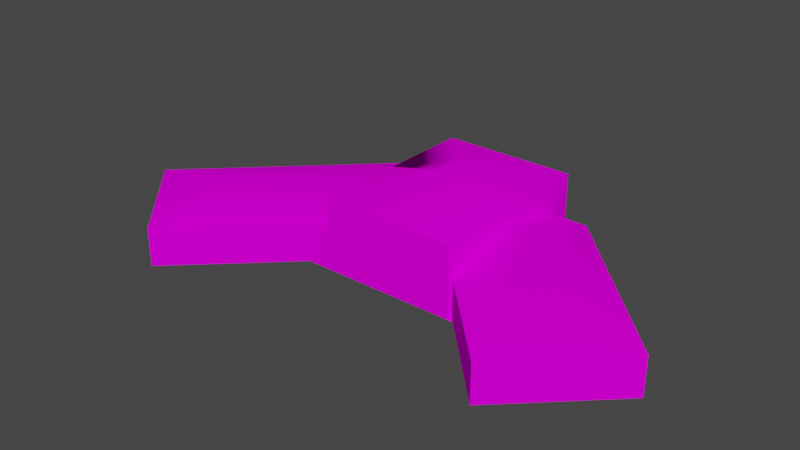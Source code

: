# Source: object.blend  (saved by Blender 2.82.7; exported with 4.5.12 LTS)
import bpy
from mathutils import Matrix  # noqa: F401  (used for matrix-valued properties, if any)

bpy.ops.wm.read_factory_settings(use_empty=True)
scene = bpy.context.scene
scene.name = 'Scene'

# ---- collections
col_collection = bpy.data.collections.new('Collection'); scene.collection.children.link(col_collection)

# ---- images (referenced by path relative to the original .blend; pixels are not part of the script)
import os
ASSET_DIR = os.environ.get("B2B_ASSET_DIR", "")  # directory of the original .blend (textures are referenced by path, not embedded)
HERE = os.path.dirname(os.path.abspath(__file__))  # packed textures are extracted next to this script under _unpacked/

def load_image(name, relpath, width, height, colorspace="sRGB"):
    """Load a texture the original file referenced (path relative to the .blend, or extracted next to this script)."""
    p = next((c for c in (os.path.join(HERE, relpath), os.path.join(ASSET_DIR, relpath)) if relpath and os.path.exists(c)), "")
    if p:
        img = bpy.data.images.load(p, check_existing=True)
        img.name = name
    else:  # same state as the original file: an image datablock whose file is absent (Cycles renders it pink)
        img = bpy.data.images.new(name, width, height)
        img.source = "FILE"
        img.filepath = "//" + (relpath or name)
    img.colorspace_settings.name = colorspace
    return img
img_kbkvadmin_png = load_image('KBKVadmin.png', 'KBKVadmin.png', 1024, 1024, 'sRGB')

# ---- materials (node trees are filled in below, after node groups)
mat_default_010 = bpy.data.materials.new('Default.010')
mat_default_010.use_transparent_shadow = False
mat_default_010.diffuse_color = (1.0, 1.0, 1.0, 1.0)
mat_default_010.roughness = 0.0
mat_default_010.specular_intensity = 0.0

# ---- node groups
ng_auto_smooth = bpy.data.node_groups.new('Auto Smooth', 'GeometryNodeTree')
_s = ng_auto_smooth.interface.new_socket(name='Geometry', in_out='OUTPUT', socket_type='NodeSocketGeometry')
_s = ng_auto_smooth.interface.new_socket(name='Geometry', in_out='INPUT', socket_type='NodeSocketGeometry')
_s = ng_auto_smooth.interface.new_socket(name='Angle', in_out='INPUT', socket_type='NodeSocketFloat')
_s.subtype = 'ANGLE'
_s.min_value = 0.0
_s.max_value = 3.142
ng_auto_smooth.is_modifier = True
_N = ng_auto_smooth.nodes; _L = ng_auto_smooth.links
n0 = _N.new('NodeGroupOutput'); n0.name = 'Group Output'; n0.location = (480, -100)
n1 = _N.new('NodeGroupInput'); n1.name = 'Group Input'; n1.location = (-420, -300)
n2 = _N.new('NodeGroupInput'); n2.name = 'Group Input.001'; n2.location = (-60, -100)
n3 = _N.new('GeometryNodeSetShadeSmooth'); n3.name = 'Set Shade Smooth'; n3.location = (120, -100)
n3.domain = 'EDGE'
n4 = _N.new('GeometryNodeSetShadeSmooth'); n4.name = 'Set Shade Smooth.001'; n4.location = (300, -100)
n5 = _N.new('GeometryNodeInputMeshEdgeAngle'); n5.name = 'Edge Angle'; n5.location = (-420, -220)
n6 = _N.new('GeometryNodeInputEdgeSmooth'); n6.name = 'Is Edge Smooth'; n6.location = (-60, -160)
n7 = _N.new('GeometryNodeInputShadeSmooth'); n7.name = 'Is Face Smooth'; n7.location = (-240, -340)
n8 = _N.new('FunctionNodeBooleanMath'); n8.name = 'Boolean Math'; n8.location = (-60, -220)
n9 = _N.new('FunctionNodeCompare'); n9.name = 'Compare'; n9.location = (-240, -180)
n9.operation = 'LESS_EQUAL'
_L.new(n5.outputs[0], n9.inputs[0])
_L.new(n4.outputs[0], n0.inputs[0])
_L.new(n1.outputs[1], n9.inputs[1])
_L.new(n9.outputs[0], n8.inputs[0])
_L.new(n7.outputs[0], n8.inputs[1])
_L.new(n2.outputs[0], n3.inputs[0])
_L.new(n6.outputs[0], n3.inputs[1])
_L.new(n3.outputs[0], n4.inputs[0])
_L.new(n8.outputs[0], n3.inputs[2])
n0.is_active_output = True

# ---- material node trees
mat_default_010.use_nodes = True; mat_default_010.node_tree.nodes.clear()
_N = mat_default_010.node_tree.nodes; _L = mat_default_010.node_tree.links
n0 = _N.new('ShaderNodeOutputMaterial'); n0.name = 'Material Output'; n0.location = (300, 300)
n1 = _N.new('ShaderNodeBsdfPrincipled'); n1.name = 'Principled BSDF'; n1.location = (10, 300)
n1.distribution = 'GGX'
n1.subsurface_method = 'BURLEY'
n1.inputs[3].default_value = 1.45
n1.inputs[13].default_value = 0.0
n1.inputs[27].default_value = (0.0, 0.0, 0.0, 1.0)
n1.inputs[28].default_value = 1.0
n2 = _N.new('ShaderNodeTexImage'); n2.name = 'Image Texture'; n2.location = (0, 0)
n2.image = img_kbkvadmin_png
_L.new(n1.outputs[0], n0.inputs[0])
_L.new(n2.outputs[0], n1.inputs[0])
n0.is_active_output = True

# ---- world
world_world = bpy.data.worlds.new('World'); scene.world = world_world
world_world.use_nodes = True; world_world.node_tree.nodes.clear()
_N = world_world.node_tree.nodes; _L = world_world.node_tree.links
n0 = _N.new('ShaderNodeOutputWorld'); n0.name = 'World Output'; n0.location = (300, 300)
n1 = _N.new('ShaderNodeBackground'); n1.name = 'Background'; n1.location = (10, 300)
n1.inputs[0].default_value = (0.05088, 0.05088, 0.05088, 1.0)
_L.new(n1.outputs[0], n0.inputs[0])
n0.is_active_output = True
world_world.color = (0.05088, 0.05088, 0.05088)
world_world.use_sun_shadow = False
world_world.sun_shadow_jitter_overblur = 0.0

# ---- meshes
me_poly_os_0_009 = bpy.data.meshes.new('poly_os=0.009')
me_poly_os_0_009.from_pydata([(-12.88, -0.63, 9.566), (-12.88, -4.21, 9.566), (7.958, -0.63, -13.14), (-4.672, -4.21, -10.91), (11.38, -4.21, -10.91), (17.37, -4.21, -4.658), (7.958, -0.63, -10.91), (11.38, -0.63, -10.91), (7.958, -0.63, 3.211), (-4.672, -0.102, 1.382), (-5.903, 1.16, -4.54), (-4.672, 2.39, -4.54), (-6.868, -0.63, 3.859), (-16.65, -0.63, 13.14), (17.37, -0.63, -4.658), (8.552, -0.63, 3.859), (-8.992, -0.63, -10.91), (9.647, 1.16, -4.54), (-24.93, -0.63, 4.408), (-15.86, 1.16, 4.853), (7.958, 1.16, -4.54), (-4.672, 1.16, -4.54), (17.2, 1.16, 3.153), (1.643, 2.39, -4.54), (7.958, 2.39, -13.14), (-4.672, 2.4, -4.54), (1.643, 2.4, -4.54), (-4.672, 2.398, 1.382), (-4.672, 2.4, 3.859), (1.643, 4.21, -6.605), (-4.672, 2.39, -13.14), (1.643, 4.21, -3.682), (24.93, -0.63, 3.225), (24.93, -4.21, 3.225), (16.08, -4.21, 11.71), (7.958, -4.21, 3.211), (16.08, -0.63, 11.71), (-24.93, -4.21, 4.408), (-6.868, -4.21, 3.859), (-4.672, -4.21, 3.859), (-16.65, -4.21, 13.14), (-15.38, -4.21, 11.93), (-15.38, -0.63, 11.93), (-8.992, -4.21, -10.91), (-17.24, -4.21, -2.983), (-17.24, -0.63, -2.983), (-8.25, -4.21, -10.91), (-4.672, -0.63, -10.91), (-8.25, -0.63, -10.91), (-4.672, -4.21, -13.14), (7.958, -4.21, -13.14), (-4.672, 2.39, -10.91), (7.958, -4.21, -10.91), (-4.672, 2.395, -4.54), (7.958, 2.39, -4.54), (7.958, 2.4, -4.54), (7.958, -4.21, 3.859), (7.958, 2.4, 3.859), (7.958, 2.4, 3.211), (-4.672, -0.63, 3.859), (8.552, -4.21, 3.859)], [], [(54, 23, 26, 55), (58, 8, 20, 55), (11, 53, 30, 51), (47, 51, 30, 49, 3), (28, 25, 53, 27), (43, 44, 45, 16), (30, 51, 11, 29), (6, 52, 50, 2), (20, 8, 15), (20, 15, 17), (30, 29, 24), (21, 11, 51, 47), (34, 36, 15, 60), (60, 15, 8, 35), (17, 15, 36, 22), (0, 12, 42), (44, 37, 18, 45), (14, 7, 17, 22, 32), (41, 1, 0, 42), (18, 19, 10, 16, 45), (18, 13, 19), (22, 36, 32), (23, 54, 11), (11, 53, 25, 31), (12, 59, 21, 10), (29, 11, 31), (55, 54, 29), (29, 31, 55), (14, 5, 4, 7), (29, 54, 24), (58, 55, 57), (31, 57, 55), (28, 57, 31), (34, 33, 32, 36), (27, 9, 59, 28), (4, 52, 6, 7), (47, 48, 16, 10, 21), (1, 38, 12, 0), (46, 43, 16, 48), (25, 28, 31), (38, 39, 59, 12), (40, 41, 42, 13), (13, 42, 12, 10, 19), (3, 46, 48, 47), (49, 30, 24, 2, 50), (23, 11, 53, 25, 26), (32, 33, 5, 14), (11, 21, 9, 27, 53), (9, 21, 59), (54, 55, 20), (6, 2, 24, 54, 20), (56, 57, 28, 59, 39), (6, 20, 17, 7), (8, 58, 35), (57, 56, 35, 58), (35, 56, 60), (40, 13, 18, 37)])
me_poly_os_0_009.polygons.foreach_set('use_smooth', [True] * 57)
_uv = me_poly_os_0_009.uv_layers.new(name='UVMap')
_uv.uv.foreach_set('vector', [0.0, 0.0, 0.0, 0.0, 0.0, 0.0, 0.0, 0.0, 0.5441, 0.9964, 0.5445, 0.8707, 0.2227, 0.9439, 0.2226, 0.9954, 0.0, 0.0, 0.0, 0.0, 0.0, 0.0, 0.0, 0.0, 0.5792, 0.8714, 0.5788, 0.9967, 0.6714, 0.997, 0.6723, 0.7232, 0.5796, 0.7229, 0.0, 0.0, 0.0, 0.0, 0.0, 0.0, 0.0, 0.0, 0.636, 0.4882, 0.0029, 0.4863, 0.0023, 0.6845, 0.6354, 0.6864, 0.8266, 0.3066, 0.826, 0.3603, 0.8244, 0.5135, 0.9831, 0.4655, 0.1478, 0.8701, 0.1483, 0.7216, 0.0557, 0.7213, 0.0552, 0.8698, 0.8247, 0.6399, 0.9818, 0.6388, 0.9942, 0.6267, 0.8247, 0.6399, 0.9942, 0.6267, 0.8244, 0.6066, 0.9992, 0.4712, 0.8206, 0.6365, 0.9982, 0.8029, 0.4131, 0.9461, 0.413, 0.9971, 0.1489, 0.9963, 0.1493, 0.871, 0.0015, 0.4858, 0.0009, 0.684, 0.6032, 0.6858, 0.6038, 0.4877, 0.0195, 0.2409, 0.0191, 0.3736, 0.0517, 0.3737, 0.0521, 0.241, 0.828, 0.5782, 0.994, 0.4523, 0.9967, 0.1904, 0.8278, 0.3187, 0.9944, 1.16, 0.9969, 0.9312, 0.9934, 1.256, 0.5929, 0.4851, 0.0023, 0.4833, 0.0017, 0.6815, 0.5923, 0.6833, 0.9944, 0.3344, 0.9937, 0.5617, 0.8382, 0.4721, 0.8422, 0.189, 0.9953, 0.0475, 0.8232, 0.4829, 0.6328, 0.4823, 0.6322, 0.6805, 0.8226, 0.6811, 0.8283, 1.206, 0.9946, 1.058, 1.001, 0.7282, 0.834, 0.6739, 0.8311, 0.9491, 0.9974, 0.5822, 0.999, 0.2762, 0.8324, 0.4144, 0.8422, 0.189, 0.9872, 0.3694, 0.9953, 0.0475, 0.0, 0.0, 0.0, 0.0, 0.0, 0.0, 0.0, 0.0, 0.0, 0.0, 0.0, 0.0, 0.0, 0.0, 0.9969, 0.9312, 0.9965, 0.8878, 0.8269, 0.8893, 0.8272, 0.9136, 0.9831, 0.4655, 0.8244, 0.5135, 0.9824, 0.5359, 0.0, 0.0, 0.0, 0.0, 0.0, 0.0, 0.8361, 0.4782, 0.8353, 0.5486, 0.9937, 0.5296, 0.5709, 0.6796, 0.5715, 0.4814, 0.0922, 0.4799, 0.0916, 0.6781, 0.8358, 0.4782, 0.9934, 0.5296, 0.9956, 0.3226, 0.9917, 0.7161, 0.9937, 0.5296, 0.9915, 0.7317, 0.8353, 0.5486, 0.9915, 0.7317, 0.9937, 0.5296, 0.994, 1.018, 1.001, 0.7442, 0.8292, 0.8769, 0.7798, 0.4856, 0.1011, 0.4836, 0.1005, 0.6817, 0.7792, 0.6838, 0.5066, 0.9973, 0.5069, 0.8935, 0.6097, 0.8719, 0.6093, 0.9976, 0.0064, 0.7212, 0.1483, 0.7216, 0.1478, 0.8701, 0.006, 0.8697, 0.9995, 0.1495, 1.0, 0.0585, 1.0, 0.0396, 0.8315, 0.1173, 0.8314, 0.1486, 0.8171, 0.4833, 0.3581, 0.4819, 0.3575, 0.6801, 0.8165, 0.6814, 0.717, 0.7235, 0.7478, 0.7236, 0.7473, 0.8721, 0.7166, 0.872, 0.9878, 0.7299, 0.99, 0.5278, 0.8299, 0.7076, 0.3581, 0.4819, 0.2366, 0.4815, 0.236, 0.6797, 0.3575, 0.6801, 0.1044, 0.4841, 0.0075, 0.4838, 0.0069, 0.682, 0.1038, 0.6823, 0.9929, 1.304, 0.9934, 1.256, 0.9969, 0.9312, 0.8408, 0.7502, 0.8356, 1.129, 0.6723, 0.7232, 0.8207, 0.7236, 0.8203, 0.8721, 0.6718, 0.8717, 0.6723, 0.7232, 0.6714, 0.997, 0.1474, 0.9954, 0.1478, 0.8701, 0.1483, 0.7216, 0.0, 0.0, 0.0, 0.0, 0.0, 0.0, 0.0, 0.0, 0.0, 0.0, 0.6133, 0.6801, 0.6139, 0.482, 0.0093, 0.4801, 0.0087, 0.6783, 0.413, 0.9971, 0.4131, 0.9461, 0.659, 0.8945, 0.6587, 0.9982, 0.413, 0.9973, 0.9465, 0.8882, 0.8269, 0.8893, 0.9965, 0.8878, 0.2226, 0.995, 0.2226, 0.9954, 0.2227, 0.9439, 0.2404, 0.8704, 0.1478, 0.8701, 0.1474, 0.9954, 0.5042, 0.9965, 0.5043, 0.9454, 0.0467, 0.241, 0.0459, 0.486, 0.5141, 0.4874, 0.5144, 0.3751, 0.5148, 0.2424, 0.9979, 0.4706, 0.8297, 0.4698, 0.8295, 0.5127, 0.9974, 0.5576, 0.5445, 0.8707, 0.5441, 0.9964, 0.545, 0.7221, 0.571, 0.9964, 0.5719, 0.7222, 0.545, 0.7221, 0.5441, 0.9964, 0.0, 0.0, 0.0, 0.0, 0.0, 0.0, 0.1044, 0.4841, 0.1038, 0.6823, 0.7701, 0.6843, 0.7707, 0.4861])
me_poly_os_0_009.materials.append(mat_default_010)
me_poly_os_0_009.use_remesh_fix_poles = True
me_poly_os_0_009.use_remesh_preserve_attributes = False
me_poly_os_0_009.use_mirror_vertex_groups = False
me_poly_os_0_009.update()

# ---- objects
ob_kbkvadmin_obj = bpy.data.objects.new('KBKVadmin.obj', None)
ob_default_lod = bpy.data.objects.new('Default LOD', None)
ob_poly_os_0_hard__blend_yes = bpy.data.objects.new('POLY_OS=0 HARD= BLEND=yes', me_poly_os_0_009)

# ---- transforms, parenting, visibility, modifiers, constraints
ob_kbkvadmin_obj.location = (0.0, 0.0, 0.0)
ob_kbkvadmin_obj.rotation_euler = (1.571, -0.0, 0.0)
ob_kbkvadmin_obj.empty_display_size = 0.01
ob_kbkvadmin_obj.lineart.crease_threshold = 0.0
ob_default_lod.parent = ob_kbkvadmin_obj
ob_default_lod.location = (0.0, 0.0, 0.0)
ob_default_lod.empty_display_size = 0.01
ob_default_lod.lineart.crease_threshold = 0.0
ob_poly_os_0_hard__blend_yes.parent = ob_default_lod
ob_poly_os_0_hard__blend_yes.location = (0.0, 4.21, 0.0)
ob_poly_os_0_hard__blend_yes.show_transparent = True
ob_poly_os_0_hard__blend_yes.lineart.crease_threshold = 0.0
_m = ob_poly_os_0_hard__blend_yes.modifiers.new('Auto Smooth', 'NODES')
_m.node_group = ng_auto_smooth
_gi = [s.identifier for s in ng_auto_smooth.interface.items_tree if s.item_type == 'SOCKET' and s.in_out == 'INPUT']
_m[_gi[1]] = 0.7854  # Angle

# ---- collection membership
col_collection.objects.link(ob_kbkvadmin_obj)
col_collection.objects.link(ob_default_lod)
col_collection.objects.link(ob_poly_os_0_hard__blend_yes)

# ---- scene / render settings (as saved in the file)
scene.frame_start = 1; scene.frame_end = 250; scene.frame_set(108)
scene.render.engine = 'BLENDER_EEVEE_NEXT'
scene.cycles.use_denoising = False
scene.cycles.samples = 128
scene.cycles.sampling_pattern = 'TABULATED_SOBOL'
scene.cycles.use_adaptive_sampling = False
scene.cycles.use_light_tree = False
scene.view_settings.view_transform = 'Filmic'
bpy.context.view_layer.update()

# ---- added for rendering (the .blend has no active camera and no usable light): camera, sun
cam_auto = bpy.data.cameras.new('AutoCamera')
cam_auto.lens = 50.0
cam_auto.sensor_width = 36.0
cam_auto.clip_end = 1000.0
ob_auto_camera = bpy.data.objects.new('AutoCamera', cam_auto)
scene.collection.objects.link(ob_auto_camera)
ob_auto_camera.location = (52.7267, -63.272, 46.3914)
ob_auto_camera.rotation_euler = (1.09748, -7.21219e-08, 0.694738)
scene.camera = ob_auto_camera
light_auto_sun = bpy.data.lights.new('AutoSun', 'SUN')
light_auto_sun.energy = 3.0
light_auto_sun.angle = 0.0523599
ob_auto_sun = bpy.data.objects.new('AutoSun', light_auto_sun)
scene.collection.objects.link(ob_auto_sun)
ob_auto_sun.rotation_euler = (0.872665, 0.174533, 0.523599)
bpy.context.view_layer.update()
